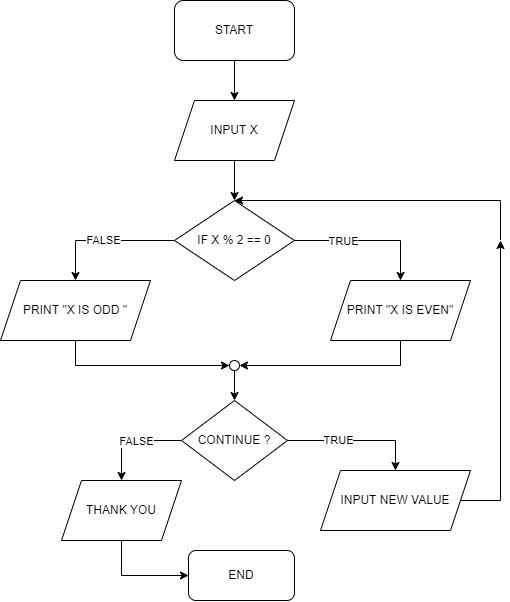

The diagram above was exported from draw.io. Its source (the exported page's mxGraphModel, read from the mxfile embedded in the PNG):
<mxGraphModel dx="1153" dy="634" grid="1" gridSize="10" guides="1" tooltips="1" connect="1" arrows="1" fold="1" page="1" pageScale="1" pageWidth="827" pageHeight="1169" math="0" shadow="0">
  <root>
    <mxCell id="WIyWlLk6GJQsqaUBKTNV-0" />
    <mxCell id="WIyWlLk6GJQsqaUBKTNV-1" parent="WIyWlLk6GJQsqaUBKTNV-0" />
    <mxCell id="iRrMdpu8R3W7lO_ap6rU-2" style="edgeStyle=orthogonalEdgeStyle;rounded=0;orthogonalLoop=1;jettySize=auto;html=1;exitX=0.5;exitY=1;exitDx=0;exitDy=0;entryX=0.5;entryY=0;entryDx=0;entryDy=0;" edge="1" parent="WIyWlLk6GJQsqaUBKTNV-1" source="iRrMdpu8R3W7lO_ap6rU-0">
      <mxGeometry relative="1" as="geometry">
        <mxPoint x="414" y="180" as="targetPoint" />
      </mxGeometry>
    </mxCell>
    <mxCell id="iRrMdpu8R3W7lO_ap6rU-0" value="START" style="rounded=1;whiteSpace=wrap;html=1;" vertex="1" parent="WIyWlLk6GJQsqaUBKTNV-1">
      <mxGeometry x="354" y="80" width="120" height="60" as="geometry" />
    </mxCell>
    <mxCell id="iRrMdpu8R3W7lO_ap6rU-5" style="edgeStyle=orthogonalEdgeStyle;rounded=0;orthogonalLoop=1;jettySize=auto;html=1;" edge="1" parent="WIyWlLk6GJQsqaUBKTNV-1" source="iRrMdpu8R3W7lO_ap6rU-3" target="iRrMdpu8R3W7lO_ap6rU-4">
      <mxGeometry relative="1" as="geometry" />
    </mxCell>
    <mxCell id="iRrMdpu8R3W7lO_ap6rU-3" value="INPUT X" style="shape=parallelogram;perimeter=parallelogramPerimeter;whiteSpace=wrap;html=1;fixedSize=1;" vertex="1" parent="WIyWlLk6GJQsqaUBKTNV-1">
      <mxGeometry x="354" y="180" width="120" height="60" as="geometry" />
    </mxCell>
    <mxCell id="iRrMdpu8R3W7lO_ap6rU-6" style="edgeStyle=orthogonalEdgeStyle;rounded=0;orthogonalLoop=1;jettySize=auto;html=1;entryX=0.5;entryY=0;entryDx=0;entryDy=0;" edge="1" parent="WIyWlLk6GJQsqaUBKTNV-1" source="iRrMdpu8R3W7lO_ap6rU-4" target="iRrMdpu8R3W7lO_ap6rU-9">
      <mxGeometry relative="1" as="geometry">
        <mxPoint x="590" y="390" as="targetPoint" />
      </mxGeometry>
    </mxCell>
    <mxCell id="iRrMdpu8R3W7lO_ap6rU-19" value="TRUE" style="edgeLabel;html=1;align=center;verticalAlign=middle;resizable=0;points=[];" vertex="1" connectable="0" parent="iRrMdpu8R3W7lO_ap6rU-6">
      <mxGeometry x="-0.3355" y="-4" relative="1" as="geometry">
        <mxPoint y="-4" as="offset" />
      </mxGeometry>
    </mxCell>
    <mxCell id="iRrMdpu8R3W7lO_ap6rU-29" style="edgeStyle=orthogonalEdgeStyle;rounded=0;orthogonalLoop=1;jettySize=auto;html=1;entryX=0.5;entryY=0;entryDx=0;entryDy=0;" edge="1" parent="WIyWlLk6GJQsqaUBKTNV-1" source="iRrMdpu8R3W7lO_ap6rU-4" target="iRrMdpu8R3W7lO_ap6rU-8">
      <mxGeometry relative="1" as="geometry" />
    </mxCell>
    <mxCell id="iRrMdpu8R3W7lO_ap6rU-35" value="FALSE" style="edgeLabel;html=1;align=center;verticalAlign=middle;resizable=0;points=[];" vertex="1" connectable="0" parent="iRrMdpu8R3W7lO_ap6rU-29">
      <mxGeometry x="0.0216" y="-1" relative="1" as="geometry">
        <mxPoint as="offset" />
      </mxGeometry>
    </mxCell>
    <mxCell id="iRrMdpu8R3W7lO_ap6rU-4" value="IF X % 2 == 0" style="rhombus;whiteSpace=wrap;html=1;" vertex="1" parent="WIyWlLk6GJQsqaUBKTNV-1">
      <mxGeometry x="354" y="280" width="120" height="80" as="geometry" />
    </mxCell>
    <mxCell id="iRrMdpu8R3W7lO_ap6rU-15" style="edgeStyle=orthogonalEdgeStyle;rounded=0;orthogonalLoop=1;jettySize=auto;html=1;exitX=0.5;exitY=1;exitDx=0;exitDy=0;entryX=0;entryY=0.5;entryDx=0;entryDy=0;" edge="1" parent="WIyWlLk6GJQsqaUBKTNV-1" source="iRrMdpu8R3W7lO_ap6rU-8" target="iRrMdpu8R3W7lO_ap6rU-11">
      <mxGeometry relative="1" as="geometry" />
    </mxCell>
    <mxCell id="iRrMdpu8R3W7lO_ap6rU-8" value="PRINT &quot;X IS ODD &quot;" style="shape=parallelogram;perimeter=parallelogramPerimeter;whiteSpace=wrap;html=1;fixedSize=1;" vertex="1" parent="WIyWlLk6GJQsqaUBKTNV-1">
      <mxGeometry x="180" y="360" width="150" height="60" as="geometry" />
    </mxCell>
    <mxCell id="iRrMdpu8R3W7lO_ap6rU-14" style="edgeStyle=orthogonalEdgeStyle;rounded=0;orthogonalLoop=1;jettySize=auto;html=1;exitX=0.5;exitY=1;exitDx=0;exitDy=0;entryX=1;entryY=0.5;entryDx=0;entryDy=0;" edge="1" parent="WIyWlLk6GJQsqaUBKTNV-1" source="iRrMdpu8R3W7lO_ap6rU-9" target="iRrMdpu8R3W7lO_ap6rU-11">
      <mxGeometry relative="1" as="geometry" />
    </mxCell>
    <mxCell id="iRrMdpu8R3W7lO_ap6rU-9" value="PRINT &quot;X IS EVEN&quot;" style="shape=parallelogram;perimeter=parallelogramPerimeter;whiteSpace=wrap;html=1;fixedSize=1;" vertex="1" parent="WIyWlLk6GJQsqaUBKTNV-1">
      <mxGeometry x="510" y="360" width="140" height="60" as="geometry" />
    </mxCell>
    <mxCell id="iRrMdpu8R3W7lO_ap6rU-36" style="edgeStyle=orthogonalEdgeStyle;rounded=0;orthogonalLoop=1;jettySize=auto;html=1;exitX=0.5;exitY=1;exitDx=0;exitDy=0;" edge="1" parent="WIyWlLk6GJQsqaUBKTNV-1" source="iRrMdpu8R3W7lO_ap6rU-11" target="iRrMdpu8R3W7lO_ap6rU-17">
      <mxGeometry relative="1" as="geometry" />
    </mxCell>
    <mxCell id="iRrMdpu8R3W7lO_ap6rU-11" value="" style="ellipse;whiteSpace=wrap;html=1;aspect=fixed;" vertex="1" parent="WIyWlLk6GJQsqaUBKTNV-1">
      <mxGeometry x="409" y="440" width="10" height="10" as="geometry" />
    </mxCell>
    <mxCell id="iRrMdpu8R3W7lO_ap6rU-22" style="edgeStyle=orthogonalEdgeStyle;rounded=0;orthogonalLoop=1;jettySize=auto;html=1;exitX=1;exitY=0.5;exitDx=0;exitDy=0;entryX=0.5;entryY=0;entryDx=0;entryDy=0;" edge="1" parent="WIyWlLk6GJQsqaUBKTNV-1" source="iRrMdpu8R3W7lO_ap6rU-17" target="iRrMdpu8R3W7lO_ap6rU-21">
      <mxGeometry relative="1" as="geometry" />
    </mxCell>
    <mxCell id="iRrMdpu8R3W7lO_ap6rU-23" value="TRUE" style="edgeLabel;html=1;align=center;verticalAlign=middle;resizable=0;points=[];" vertex="1" connectable="0" parent="iRrMdpu8R3W7lO_ap6rU-22">
      <mxGeometry x="-0.2787" y="1" relative="1" as="geometry">
        <mxPoint as="offset" />
      </mxGeometry>
    </mxCell>
    <mxCell id="iRrMdpu8R3W7lO_ap6rU-25" style="edgeStyle=orthogonalEdgeStyle;rounded=0;orthogonalLoop=1;jettySize=auto;html=1;exitX=0;exitY=0.5;exitDx=0;exitDy=0;" edge="1" parent="WIyWlLk6GJQsqaUBKTNV-1" source="iRrMdpu8R3W7lO_ap6rU-17" target="iRrMdpu8R3W7lO_ap6rU-24">
      <mxGeometry relative="1" as="geometry" />
    </mxCell>
    <mxCell id="iRrMdpu8R3W7lO_ap6rU-34" value="FALSE" style="edgeLabel;html=1;align=center;verticalAlign=middle;resizable=0;points=[];" vertex="1" connectable="0" parent="iRrMdpu8R3W7lO_ap6rU-25">
      <mxGeometry x="-0.0844" relative="1" as="geometry">
        <mxPoint as="offset" />
      </mxGeometry>
    </mxCell>
    <mxCell id="iRrMdpu8R3W7lO_ap6rU-17" value="CONTINUE ?" style="rhombus;whiteSpace=wrap;html=1;" vertex="1" parent="WIyWlLk6GJQsqaUBKTNV-1">
      <mxGeometry x="361" y="480" width="106" height="80" as="geometry" />
    </mxCell>
    <mxCell id="iRrMdpu8R3W7lO_ap6rU-32" style="edgeStyle=orthogonalEdgeStyle;rounded=0;orthogonalLoop=1;jettySize=auto;html=1;exitX=1;exitY=0.5;exitDx=0;exitDy=0;" edge="1" parent="WIyWlLk6GJQsqaUBKTNV-1" source="iRrMdpu8R3W7lO_ap6rU-21">
      <mxGeometry relative="1" as="geometry">
        <mxPoint x="680" y="320" as="targetPoint" />
      </mxGeometry>
    </mxCell>
    <mxCell id="iRrMdpu8R3W7lO_ap6rU-21" value="INPUT NEW VALUE" style="shape=parallelogram;perimeter=parallelogramPerimeter;whiteSpace=wrap;html=1;fixedSize=1;" vertex="1" parent="WIyWlLk6GJQsqaUBKTNV-1">
      <mxGeometry x="500" y="550" width="150" height="60" as="geometry" />
    </mxCell>
    <mxCell id="iRrMdpu8R3W7lO_ap6rU-27" style="edgeStyle=orthogonalEdgeStyle;rounded=0;orthogonalLoop=1;jettySize=auto;html=1;exitX=0.5;exitY=1;exitDx=0;exitDy=0;entryX=0;entryY=0.5;entryDx=0;entryDy=0;" edge="1" parent="WIyWlLk6GJQsqaUBKTNV-1" source="iRrMdpu8R3W7lO_ap6rU-24" target="iRrMdpu8R3W7lO_ap6rU-26">
      <mxGeometry relative="1" as="geometry" />
    </mxCell>
    <mxCell id="iRrMdpu8R3W7lO_ap6rU-24" value="THANK YOU" style="shape=parallelogram;perimeter=parallelogramPerimeter;whiteSpace=wrap;html=1;fixedSize=1;" vertex="1" parent="WIyWlLk6GJQsqaUBKTNV-1">
      <mxGeometry x="241" y="560" width="120" height="60" as="geometry" />
    </mxCell>
    <mxCell id="iRrMdpu8R3W7lO_ap6rU-26" value="END" style="rounded=1;whiteSpace=wrap;html=1;" vertex="1" parent="WIyWlLk6GJQsqaUBKTNV-1">
      <mxGeometry x="368" y="630" width="106" height="50" as="geometry" />
    </mxCell>
    <mxCell id="iRrMdpu8R3W7lO_ap6rU-33" value="" style="endArrow=classic;html=1;rounded=0;entryX=0.5;entryY=0;entryDx=0;entryDy=0;" edge="1" parent="WIyWlLk6GJQsqaUBKTNV-1" target="iRrMdpu8R3W7lO_ap6rU-4">
      <mxGeometry width="50" height="50" relative="1" as="geometry">
        <mxPoint x="680" y="319.44" as="sourcePoint" />
        <mxPoint x="520" y="319.44" as="targetPoint" />
        <Array as="points">
          <mxPoint x="680" y="280" />
        </Array>
      </mxGeometry>
    </mxCell>
  </root>
</mxGraphModel>